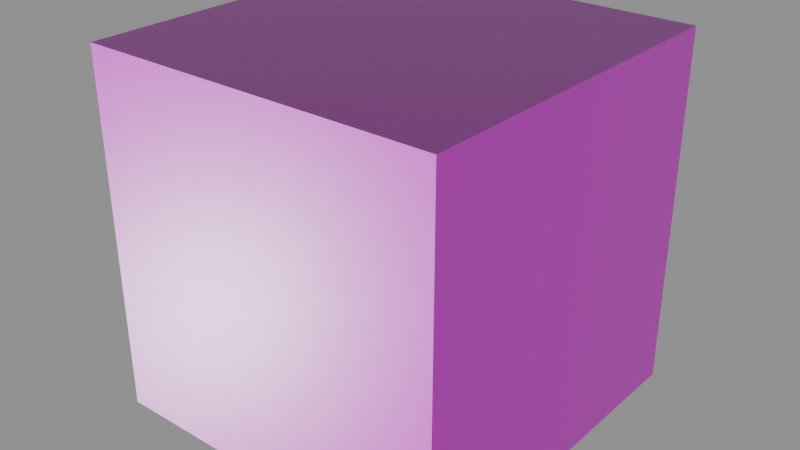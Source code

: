 # Source: misconfigured_colorspace.blend  (saved by Blender 4.2.68; exported with 4.5.12 LTS)
import bpy
from mathutils import Matrix  # noqa: F401  (used for matrix-valued properties, if any)

bpy.ops.wm.read_factory_settings(use_empty=True)
scene = bpy.context.scene
scene.name = 'Scene'

# ---- images (referenced by path relative to the original .blend; pixels are not part of the script)
import os
ASSET_DIR = os.environ.get("B2B_ASSET_DIR", "")  # directory of the original .blend (textures are referenced by path, not embedded)
HERE = os.path.dirname(os.path.abspath(__file__))  # packed textures are extracted next to this script under _unpacked/

def load_image(name, relpath, width, height, colorspace="sRGB"):
    """Load a texture the original file referenced (path relative to the .blend, or extracted next to this script)."""
    p = next((c for c in (os.path.join(HERE, relpath), os.path.join(ASSET_DIR, relpath)) if relpath and os.path.exists(c)), "")
    if p:
        img = bpy.data.images.load(p, check_existing=True)
        img.name = name
    else:  # same state as the original file: an image datablock whose file is absent (Cycles renders it pink)
        img = bpy.data.images.new(name, width, height)
        img.source = "FILE"
        img.filepath = "//" + (relpath or name)
    img.colorspace_settings.name = colorspace
    return img
img_diffuse_tex = load_image('diffuse_tex', 'missing.png', 4, 4, 'Non-Color')
img_rough_tex = load_image('rough_tex', 'missing.png', 4, 4, 'sRGB')
img_normal_tex = load_image('normal_tex', 'missing.png', 4, 4, 'sRGB')

# ---- materials (node trees are filled in below, after node groups)
mat_misconfigured = bpy.data.materials.new('Misconfigured')

# ---- material node trees
mat_misconfigured.use_nodes = True; mat_misconfigured.node_tree.nodes.clear()
_N = mat_misconfigured.node_tree.nodes; _L = mat_misconfigured.node_tree.links
n0 = _N.new('ShaderNodeBsdfPrincipled'); n0.name = 'Principled BSDF'; n0.location = (10, 300)
n1 = _N.new('ShaderNodeOutputMaterial'); n1.name = 'Material Output'; n1.location = (300, 300)
n2 = _N.new('ShaderNodeTexImage'); n2.name = 'Image Texture'; n2.location = (0, 0)
n2.image = img_diffuse_tex
n3 = _N.new('ShaderNodeTexImage'); n3.name = 'Image Texture.001'; n3.location = (0, 0)
n3.image = img_rough_tex
n4 = _N.new('ShaderNodeTexImage'); n4.name = 'Image Texture.002'; n4.location = (0, 0)
n4.image = img_normal_tex
n5 = _N.new('ShaderNodeNormalMap'); n5.name = 'Normal Map'; n5.location = (0, 0)
_L.new(n0.outputs[0], n1.inputs[0])
_L.new(n2.outputs[0], n0.inputs[0])
_L.new(n3.outputs[0], n0.inputs[2])
_L.new(n4.outputs[0], n5.inputs[1])
_L.new(n5.outputs[0], n0.inputs[5])
n1.is_active_output = True

# ---- meshes
me_cube = bpy.data.meshes.new('Cube')
me_cube.from_pydata([(-1.0, -1.0, -1.0), (-1.0, -1.0, 1.0), (-1.0, 1.0, -1.0), (-1.0, 1.0, 1.0), (1.0, -1.0, -1.0), (1.0, -1.0, 1.0), (1.0, 1.0, -1.0), (1.0, 1.0, 1.0)], [], [(0, 1, 3, 2), (2, 3, 7, 6), (6, 7, 5, 4), (4, 5, 1, 0), (2, 6, 4, 0), (7, 3, 1, 5)])
_uv = me_cube.uv_layers.new(name='UVMap')
_uv.uv.foreach_set('vector', [0.375, 0.0, 0.625, 0.0, 0.625, 0.25, 0.375, 0.25, 0.375, 0.25, 0.625, 0.25, 0.625, 0.5, 0.375, 0.5, 0.375, 0.5, 0.625, 0.5, 0.625, 0.75, 0.375, 0.75, 0.375, 0.75, 0.625, 0.75, 0.625, 1.0, 0.375, 1.0, 0.125, 0.5, 0.375, 0.5, 0.375, 0.75, 0.125, 0.75, 0.625, 0.5, 0.875, 0.5, 0.875, 0.75, 0.625, 0.75])
me_cube.materials.append(mat_misconfigured)
me_cube.update()

# ---- objects
ob_cube = bpy.data.objects.new('Cube', me_cube)

# ---- transforms, parenting, visibility, modifiers, constraints
ob_cube.location = (0.0, 0.0, 0.0)

# ---- collection membership
scene.collection.objects.link(ob_cube)

# ---- scene / render settings (as saved in the file)
scene.frame_start = 1; scene.frame_end = 250; scene.frame_set(1)
scene.render.engine = 'BLENDER_EEVEE_NEXT'
bpy.context.view_layer.update()

# ---- added for rendering (the .blend has no active camera and no usable light): camera, sun + grey world if the file has none
cam_auto = bpy.data.cameras.new('AutoCamera')
cam_auto.lens = 50.0
cam_auto.sensor_width = 36.0
cam_auto.clip_end = 1000.0
ob_auto_camera = bpy.data.objects.new('AutoCamera', cam_auto)
scene.collection.objects.link(ob_auto_camera)
ob_auto_camera.location = (3.20507, -3.84609, 2.56406)
ob_auto_camera.rotation_euler = (1.09748, -7.21219e-08, 0.694738)
scene.camera = ob_auto_camera
light_auto_sun = bpy.data.lights.new('AutoSun', 'SUN')
light_auto_sun.energy = 3.0
light_auto_sun.angle = 0.0523599
ob_auto_sun = bpy.data.objects.new('AutoSun', light_auto_sun)
scene.collection.objects.link(ob_auto_sun)
ob_auto_sun.rotation_euler = (0.872665, 0.174533, 0.523599)
if scene.world is None:
    world_auto = bpy.data.worlds.new('AutoWorld')
    world_auto.color = (0.3, 0.3, 0.3)
    scene.world = world_auto
bpy.context.view_layer.update()
